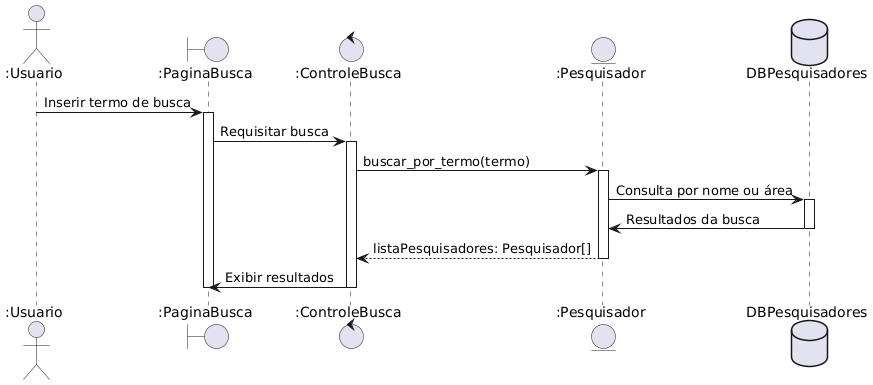

The diagram above was rendered by PlantUML. Its source (embedded in the PNG):
@startuml
actor ":Usuario"
boundary ":PaginaBusca"
control ":ControleBusca"
entity ":Pesquisador"
Database "DBPesquisadores"

":Usuario" -> ":PaginaBusca" : Inserir termo de busca
activate ":PaginaBusca"

":PaginaBusca" -> ":ControleBusca" : Requisitar busca
activate ":ControleBusca"

":ControleBusca" -> ":Pesquisador" : buscar_por_termo(termo)
activate ":Pesquisador"

":Pesquisador" -> "DBPesquisadores" : Consulta por nome ou área
activate "DBPesquisadores"

":Pesquisador" <- "DBPesquisadores" : Resultados da busca
deactivate "DBPesquisadores"

":ControleBusca" <-- ":Pesquisador" : listaPesquisadores: Pesquisador[]
deactivate ":Pesquisador"

":PaginaBusca" <- ":ControleBusca" : Exibir resultados
deactivate ":ControleBusca"
deactivate ":PaginaBusca"
@enduml